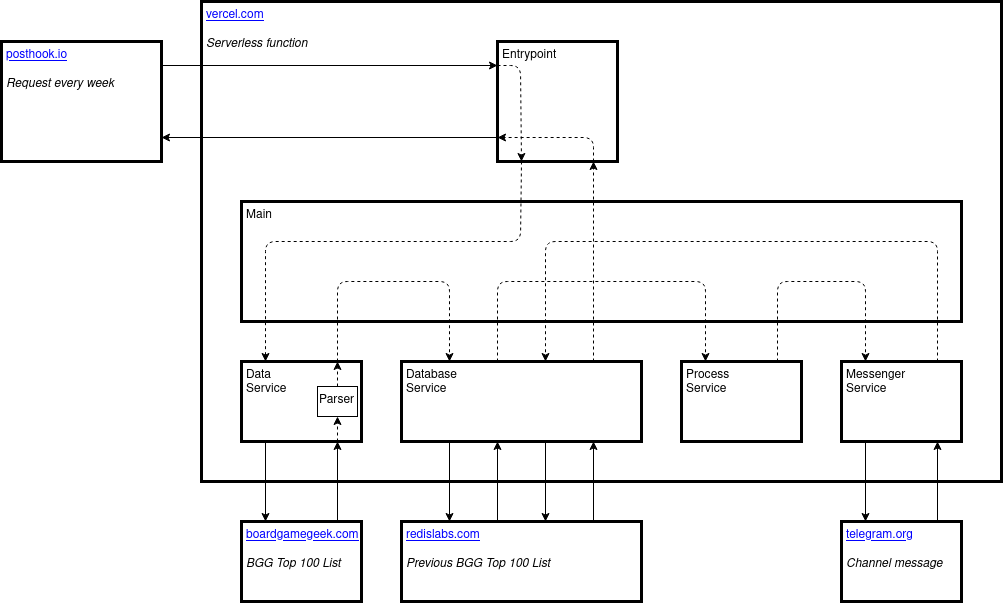

The diagram above was exported from draw.io. Its source (the exported page's mxGraphModel, read from the mxfile embedded in the PNG):
<mxGraphModel dx="572" dy="760" grid="1" gridSize="10" guides="1" tooltips="1" connect="1" arrows="1" fold="1" page="1" pageScale="1" pageWidth="850" pageHeight="1100" math="0" shadow="0">
  <root>
    <mxCell id="0" />
    <mxCell id="1" parent="0" />
    <mxCell id="wm3OCEfp7eFuCvmYDki0-2" value="&lt;font color=&quot;#0000FF&quot;&gt;&lt;u&gt;vercel.com&lt;br&gt;&lt;br&gt;&lt;/u&gt;&lt;font color=&quot;#000000&quot;&gt;&lt;i&gt;Serverless function&lt;/i&gt;&lt;/font&gt;&lt;u&gt;&lt;br&gt;&lt;/u&gt;&lt;/font&gt;" style="rounded=0;whiteSpace=wrap;html=1;horizontal=1;verticalAlign=top;align=left;strokeWidth=3;spacingLeft=3;" parent="1" vertex="1">
      <mxGeometry x="1080" y="40" width="800" height="480" as="geometry" />
    </mxCell>
    <mxCell id="wm3OCEfp7eFuCvmYDki0-10" value="&lt;div&gt;D&lt;span class=&quot;pl-c1&quot;&gt;ata&lt;/span&gt;&lt;/div&gt;&lt;div&gt;&lt;span class=&quot;pl-c1&quot;&gt;Service&lt;/span&gt;&lt;span class=&quot;pl-kos&quot;&gt;&lt;/span&gt;&lt;/div&gt;" style="rounded=0;whiteSpace=wrap;html=1;align=left;verticalAlign=top;points=[[0.2,0],[0.4,0],[0.6,0],[0.8,0],[0.2,1],[0.4,1],[0.6,1],[0.8,1]];strokeWidth=3;spacingLeft=3;" parent="1" vertex="1">
      <mxGeometry x="1120" y="400" width="120" height="80" as="geometry" />
    </mxCell>
    <mxCell id="wm3OCEfp7eFuCvmYDki0-41" value="Parser" style="rounded=0;whiteSpace=wrap;html=1;align=left;verticalAlign=top;" parent="1" vertex="1">
      <mxGeometry x="1196" y="425" width="40" height="30" as="geometry" />
    </mxCell>
    <mxCell id="wm3OCEfp7eFuCvmYDki0-1" value="&lt;font style=&quot;font-size: 12px;&quot; color=&quot;#0000FF&quot;&gt;&lt;u style=&quot;font-size: 12px;&quot;&gt;posthook.io&lt;br style=&quot;font-size: 12px;&quot;&gt;&lt;br style=&quot;font-size: 12px;&quot;&gt;&lt;/u&gt;&lt;i style=&quot;font-size: 12px;&quot;&gt;&lt;font style=&quot;font-size: 12px;&quot; color=&quot;#000000&quot;&gt;Request every week&lt;/font&gt;&lt;/i&gt;&lt;u style=&quot;font-size: 12px;&quot;&gt;&lt;br style=&quot;font-size: 12px;&quot;&gt;&lt;/u&gt;&lt;/font&gt;" style="rounded=0;whiteSpace=wrap;html=1;align=left;verticalAlign=top;points=[[1,0.2],[1,0.4],[1,0.6],[1,0.8],[0.2,1],[0.4,1],[0.6,1],[0.8,1]];strokeWidth=3;fontSize=12;spacingTop=0;spacingLeft=3;" parent="1" vertex="1">
      <mxGeometry x="880" y="80" width="160" height="120" as="geometry" />
    </mxCell>
    <mxCell id="wm3OCEfp7eFuCvmYDki0-3" value="&lt;div&gt;&lt;font color=&quot;#0000FF&quot;&gt;&lt;u&gt;telegram.org&lt;br&gt;&lt;br&gt;&lt;/u&gt;&lt;i&gt;&lt;font color=&quot;#000000&quot;&gt;Channel message&lt;/font&gt;&lt;/i&gt;&lt;u&gt;&lt;br&gt;&lt;/u&gt;&lt;/font&gt;&lt;/div&gt;" style="rounded=0;whiteSpace=wrap;html=1;align=left;verticalAlign=top;points=[[0.2,0],[0.4,0],[0.6,0],[0.8,0],[0.2,1],[0.4,1],[0.6,1],[0.8,1]];strokeWidth=3;spacingLeft=3;" parent="1" vertex="1">
      <mxGeometry x="1720" y="560" width="120" height="80" as="geometry" />
    </mxCell>
    <mxCell id="wm3OCEfp7eFuCvmYDki0-4" value="&lt;div&gt;&lt;font color=&quot;#0000FF&quot;&gt;&lt;u&gt;redislabs.com&lt;br&gt;&lt;br&gt;&lt;/u&gt;&lt;i&gt;&lt;font color=&quot;#000000&quot;&gt;Previous BGG Top 100 List&lt;/font&gt;&lt;/i&gt;&lt;u&gt;&lt;br&gt;&lt;/u&gt;&lt;/font&gt;&lt;/div&gt;" style="rounded=0;whiteSpace=wrap;html=1;align=left;verticalAlign=top;points=[[0.2,0],[0.4,0],[0.6,0],[0.8,0],[0.2,1],[0.4,1],[0.6,1],[0.8,1]];strokeWidth=3;spacingLeft=3;" parent="1" vertex="1">
      <mxGeometry x="1280" y="560" width="240" height="80" as="geometry" />
    </mxCell>
    <mxCell id="wm3OCEfp7eFuCvmYDki0-5" value="&lt;div&gt;&lt;font color=&quot;#0000FF&quot;&gt;&lt;u&gt;boardgamegeek.com&lt;/u&gt;&lt;/font&gt;&lt;/div&gt;&lt;div&gt;&lt;font color=&quot;#0000FF&quot;&gt;&lt;u&gt;&lt;br&gt;&lt;/u&gt;&lt;/font&gt;&lt;/div&gt;&lt;div&gt;&lt;font color=&quot;#0000FF&quot;&gt;&lt;i&gt;&lt;font color=&quot;#000000&quot;&gt;BGG Top 100 List&lt;/font&gt;&lt;/i&gt;&lt;u&gt;&lt;br&gt;&lt;/u&gt;&lt;/font&gt;&lt;/div&gt;" style="rounded=0;whiteSpace=wrap;html=1;align=left;verticalAlign=top;points=[[0.2,0],[0.4,0],[0.6,0],[0.8,0],[0.2,1],[0.4,1],[0.6,1],[0.8,1]];strokeWidth=3;spacingLeft=3;" parent="1" vertex="1">
      <mxGeometry x="1120" y="560" width="120" height="80" as="geometry" />
    </mxCell>
    <mxCell id="wm3OCEfp7eFuCvmYDki0-8" value="Main" style="rounded=0;whiteSpace=wrap;html=1;align=left;verticalAlign=top;strokeWidth=3;spacingLeft=3;" parent="1" vertex="1">
      <mxGeometry x="1120" y="240" width="720" height="120" as="geometry" />
    </mxCell>
    <mxCell id="wm3OCEfp7eFuCvmYDki0-11" value="&lt;div&gt;M&lt;span class=&quot;pl-c1&quot;&gt;essenger&lt;/span&gt;&lt;/div&gt;&lt;div&gt;&lt;span class=&quot;pl-c1&quot;&gt;Service&lt;/span&gt;&lt;span class=&quot;pl-kos&quot;&gt;&lt;/span&gt;&lt;/div&gt;" style="rounded=0;whiteSpace=wrap;html=1;align=left;verticalAlign=top;points=[[0.2,0],[0.4,0],[0.6,0],[0.8,0],[0.2,1],[0.4,1],[0.6,1],[0.8,1]];strokeWidth=3;spacingLeft=3;" parent="1" vertex="1">
      <mxGeometry x="1720" y="400" width="120" height="80" as="geometry" />
    </mxCell>
    <mxCell id="wm3OCEfp7eFuCvmYDki0-12" value="&lt;div&gt;P&lt;span class=&quot;pl-c1&quot;&gt;rocess&lt;/span&gt;&lt;/div&gt;&lt;div&gt;&lt;span class=&quot;pl-c1&quot;&gt;Service&lt;/span&gt;&lt;span class=&quot;pl-kos&quot;&gt;&lt;/span&gt;&lt;/div&gt;" style="rounded=0;whiteSpace=wrap;html=1;align=left;verticalAlign=top;points=[[0.2,0],[0.4,0],[0.6,0],[0.8,0],[0.2,1],[0.4,1],[0.6,1],[0.8,1]];strokeWidth=3;spacingLeft=3;" parent="1" vertex="1">
      <mxGeometry x="1560" y="400" width="120" height="80" as="geometry" />
    </mxCell>
    <mxCell id="wm3OCEfp7eFuCvmYDki0-13" value="&lt;div&gt;D&lt;span class=&quot;pl-c1&quot;&gt;atabase&lt;/span&gt;&lt;/div&gt;&lt;div&gt;&lt;span class=&quot;pl-c1&quot;&gt;Service&lt;/span&gt;&lt;span class=&quot;pl-kos&quot;&gt;&lt;/span&gt;&lt;/div&gt;" style="rounded=0;whiteSpace=wrap;html=1;align=left;verticalAlign=top;points=[[0.2,0],[0.4,0],[0.6,0],[0.8,0],[0.2,1],[0.4,1],[0.6,1],[0.8,1]];strokeWidth=3;spacingLeft=3;" parent="1" vertex="1">
      <mxGeometry x="1280" y="400" width="240" height="80" as="geometry" />
    </mxCell>
    <mxCell id="wm3OCEfp7eFuCvmYDki0-15" value="&lt;div&gt;Entrypoint&lt;/div&gt;" style="rounded=0;whiteSpace=wrap;html=1;align=left;verticalAlign=top;points=[[0,0.2],[0,0.4],[0,0.6],[0,0.8],[0.2,1],[0.4,1],[0.6,1],[0.8,1]];strokeWidth=3;spacingLeft=3;" parent="1" vertex="1">
      <mxGeometry x="1376" y="80" width="120" height="120" as="geometry" />
    </mxCell>
    <mxCell id="wm3OCEfp7eFuCvmYDki0-17" value="" style="endArrow=classic;html=1;exitX=0.8;exitY=0;exitDx=0;exitDy=0;dashed=1;entryX=0.2;entryY=0;entryDx=0;entryDy=0;" parent="1" source="wm3OCEfp7eFuCvmYDki0-10" target="wm3OCEfp7eFuCvmYDki0-13" edge="1">
      <mxGeometry width="50" height="50" relative="1" as="geometry">
        <mxPoint x="1430" y="120" as="sourcePoint" />
        <mxPoint x="990" y="370" as="targetPoint" />
        <Array as="points">
          <mxPoint x="1216" y="320" />
          <mxPoint x="1328" y="320" />
        </Array>
      </mxGeometry>
    </mxCell>
    <mxCell id="wm3OCEfp7eFuCvmYDki0-20" value="" style="endArrow=classic;html=1;entryX=0.2;entryY=0;entryDx=0;entryDy=0;exitX=0.2;exitY=1;exitDx=0;exitDy=0;dashed=1;" parent="1" source="wm3OCEfp7eFuCvmYDki0-15" target="wm3OCEfp7eFuCvmYDki0-10" edge="1">
      <mxGeometry width="50" height="50" relative="1" as="geometry">
        <mxPoint x="1370" y="140" as="sourcePoint" />
        <mxPoint x="1150" y="350" as="targetPoint" />
        <Array as="points">
          <mxPoint x="1399" y="280" />
          <mxPoint x="1144" y="280" />
        </Array>
      </mxGeometry>
    </mxCell>
    <mxCell id="wm3OCEfp7eFuCvmYDki0-21" value="" style="endArrow=classic;html=1;entryX=0.2;entryY=0;entryDx=0;entryDy=0;dashed=1;exitX=0.4;exitY=0;exitDx=0;exitDy=0;" parent="1" source="wm3OCEfp7eFuCvmYDki0-13" target="wm3OCEfp7eFuCvmYDki0-12" edge="1">
      <mxGeometry width="50" height="50" relative="1" as="geometry">
        <mxPoint x="1349" y="400" as="sourcePoint" />
        <mxPoint x="1540" y="380" as="targetPoint" />
        <Array as="points">
          <mxPoint x="1376" y="320" />
          <mxPoint x="1584" y="320" />
        </Array>
      </mxGeometry>
    </mxCell>
    <mxCell id="wm3OCEfp7eFuCvmYDki0-22" value="" style="endArrow=classic;html=1;exitX=0.8;exitY=0;exitDx=0;exitDy=0;entryX=0.2;entryY=0;entryDx=0;entryDy=0;dashed=1;" parent="1" source="wm3OCEfp7eFuCvmYDki0-12" target="wm3OCEfp7eFuCvmYDki0-11" edge="1">
      <mxGeometry width="50" height="50" relative="1" as="geometry">
        <mxPoint x="1560.98" y="400" as="sourcePoint" />
        <mxPoint x="1680" y="400" as="targetPoint" />
        <Array as="points">
          <mxPoint x="1656" y="320" />
          <mxPoint x="1744" y="320" />
        </Array>
      </mxGeometry>
    </mxCell>
    <mxCell id="wm3OCEfp7eFuCvmYDki0-23" value="" style="endArrow=classic;html=1;entryX=0.6;entryY=0;entryDx=0;entryDy=0;exitX=0.8;exitY=0;exitDx=0;exitDy=0;dashed=1;" parent="1" source="wm3OCEfp7eFuCvmYDki0-11" target="wm3OCEfp7eFuCvmYDki0-13" edge="1">
      <mxGeometry width="50" height="50" relative="1" as="geometry">
        <mxPoint x="1730" y="380" as="sourcePoint" />
        <mxPoint x="1510" y="160" as="targetPoint" />
        <Array as="points">
          <mxPoint x="1816" y="280" />
          <mxPoint x="1424" y="280" />
        </Array>
      </mxGeometry>
    </mxCell>
    <mxCell id="wm3OCEfp7eFuCvmYDki0-24" value="" style="endArrow=classic;html=1;exitX=0.2;exitY=1;exitDx=0;exitDy=0;entryX=0.2;entryY=0;entryDx=0;entryDy=0;" parent="1" source="wm3OCEfp7eFuCvmYDki0-10" target="wm3OCEfp7eFuCvmYDki0-5" edge="1">
      <mxGeometry width="50" height="50" relative="1" as="geometry">
        <mxPoint x="1280" y="290" as="sourcePoint" />
        <mxPoint x="1180" y="550" as="targetPoint" />
      </mxGeometry>
    </mxCell>
    <mxCell id="wm3OCEfp7eFuCvmYDki0-25" value="" style="endArrow=classic;html=1;entryX=0.2;entryY=0;entryDx=0;entryDy=0;exitX=0.2;exitY=1;exitDx=0;exitDy=0;" parent="1" source="wm3OCEfp7eFuCvmYDki0-13" target="wm3OCEfp7eFuCvmYDki0-4" edge="1">
      <mxGeometry width="50" height="50" relative="1" as="geometry">
        <mxPoint x="1300" y="480" as="sourcePoint" />
        <mxPoint x="1300" y="550" as="targetPoint" />
      </mxGeometry>
    </mxCell>
    <mxCell id="wm3OCEfp7eFuCvmYDki0-26" value="" style="endArrow=classic;html=1;exitX=0.2;exitY=1;exitDx=0;exitDy=0;entryX=0.2;entryY=0;entryDx=0;entryDy=0;" parent="1" source="wm3OCEfp7eFuCvmYDki0-11" target="wm3OCEfp7eFuCvmYDki0-3" edge="1">
      <mxGeometry width="50" height="50" relative="1" as="geometry">
        <mxPoint x="1743" y="480" as="sourcePoint" />
        <mxPoint x="1743" y="560" as="targetPoint" />
      </mxGeometry>
    </mxCell>
    <mxCell id="wm3OCEfp7eFuCvmYDki0-27" value="" style="endArrow=classic;html=1;exitX=0.8;exitY=0;exitDx=0;exitDy=0;entryX=0.8;entryY=1;entryDx=0;entryDy=0;" parent="1" source="wm3OCEfp7eFuCvmYDki0-3" target="wm3OCEfp7eFuCvmYDki0-11" edge="1">
      <mxGeometry width="50" height="50" relative="1" as="geometry">
        <mxPoint x="1720" y="450" as="sourcePoint" />
        <mxPoint x="1720" y="490" as="targetPoint" />
      </mxGeometry>
    </mxCell>
    <mxCell id="wm3OCEfp7eFuCvmYDki0-28" value="" style="endArrow=classic;html=1;entryX=0.4;entryY=1;entryDx=0;entryDy=0;exitX=0.4;exitY=0;exitDx=0;exitDy=0;" parent="1" source="wm3OCEfp7eFuCvmYDki0-4" target="wm3OCEfp7eFuCvmYDki0-13" edge="1">
      <mxGeometry width="50" height="50" relative="1" as="geometry">
        <mxPoint x="1340" y="530" as="sourcePoint" />
        <mxPoint x="1350" y="480" as="targetPoint" />
      </mxGeometry>
    </mxCell>
    <mxCell id="wm3OCEfp7eFuCvmYDki0-29" value="" style="endArrow=classic;html=1;exitX=0.8;exitY=0;exitDx=0;exitDy=0;entryX=0.8;entryY=1;entryDx=0;entryDy=0;" parent="1" source="wm3OCEfp7eFuCvmYDki0-5" target="wm3OCEfp7eFuCvmYDki0-10" edge="1">
      <mxGeometry width="50" height="50" relative="1" as="geometry">
        <mxPoint x="1380" y="490" as="sourcePoint" />
        <mxPoint x="1380" y="450" as="targetPoint" />
      </mxGeometry>
    </mxCell>
    <mxCell id="wm3OCEfp7eFuCvmYDki0-31" value="" style="endArrow=classic;html=1;exitX=0;exitY=0.8;exitDx=0;exitDy=0;entryX=1;entryY=0.8;entryDx=0;entryDy=0;" parent="1" source="wm3OCEfp7eFuCvmYDki0-15" target="wm3OCEfp7eFuCvmYDki0-1" edge="1">
      <mxGeometry width="50" height="50" relative="1" as="geometry">
        <mxPoint x="1090" y="209.5" as="sourcePoint" />
        <mxPoint x="1410" y="210" as="targetPoint" />
      </mxGeometry>
    </mxCell>
    <mxCell id="wm3OCEfp7eFuCvmYDki0-34" value="" style="endArrow=classic;html=1;exitX=1;exitY=0.2;exitDx=0;exitDy=0;entryX=0;entryY=0.2;entryDx=0;entryDy=0;" parent="1" source="wm3OCEfp7eFuCvmYDki0-1" target="wm3OCEfp7eFuCvmYDki0-15" edge="1">
      <mxGeometry width="50" height="50" relative="1" as="geometry">
        <mxPoint x="1410" y="220" as="sourcePoint" />
        <mxPoint x="1050" y="220" as="targetPoint" />
      </mxGeometry>
    </mxCell>
    <mxCell id="wm3OCEfp7eFuCvmYDki0-35" value="" style="endArrow=classic;html=1;exitX=0;exitY=0.2;exitDx=0;exitDy=0;entryX=0.2;entryY=1;entryDx=0;entryDy=0;dashed=1;" parent="1" source="wm3OCEfp7eFuCvmYDki0-15" target="wm3OCEfp7eFuCvmYDki0-15" edge="1">
      <mxGeometry width="50" height="50" relative="1" as="geometry">
        <mxPoint x="1320" y="390" as="sourcePoint" />
        <mxPoint x="1370" y="340" as="targetPoint" />
        <Array as="points">
          <mxPoint x="1399" y="104" />
        </Array>
      </mxGeometry>
    </mxCell>
    <mxCell id="wm3OCEfp7eFuCvmYDki0-36" value="" style="endArrow=classic;html=1;exitX=0.8;exitY=1;exitDx=0;exitDy=0;entryX=0;entryY=0.8;entryDx=0;entryDy=0;dashed=1;" parent="1" source="wm3OCEfp7eFuCvmYDki0-15" target="wm3OCEfp7eFuCvmYDki0-15" edge="1">
      <mxGeometry width="50" height="50" relative="1" as="geometry">
        <mxPoint x="1410" y="160" as="sourcePoint" />
        <mxPoint x="1440" y="250" as="targetPoint" />
        <Array as="points">
          <mxPoint x="1472" y="176" />
        </Array>
      </mxGeometry>
    </mxCell>
    <mxCell id="wm3OCEfp7eFuCvmYDki0-38" value="" style="endArrow=classic;html=1;dashed=1;entryX=0.8;entryY=1;entryDx=0;entryDy=0;exitX=0.8;exitY=0;exitDx=0;exitDy=0;" parent="1" source="wm3OCEfp7eFuCvmYDki0-13" target="wm3OCEfp7eFuCvmYDki0-15" edge="1">
      <mxGeometry width="50" height="50" relative="1" as="geometry">
        <mxPoint x="1510" y="380" as="sourcePoint" />
        <mxPoint x="1490" y="40" as="targetPoint" />
        <Array as="points" />
      </mxGeometry>
    </mxCell>
    <mxCell id="wm3OCEfp7eFuCvmYDki0-42" value="" style="endArrow=classic;html=1;exitX=0.8;exitY=1;exitDx=0;exitDy=0;dashed=1;entryX=0.5;entryY=1;entryDx=0;entryDy=0;" parent="1" source="wm3OCEfp7eFuCvmYDki0-10" target="wm3OCEfp7eFuCvmYDki0-41" edge="1">
      <mxGeometry width="50" height="50" relative="1" as="geometry">
        <mxPoint x="1380" y="560" as="sourcePoint" />
        <mxPoint x="1210" y="460" as="targetPoint" />
      </mxGeometry>
    </mxCell>
    <mxCell id="wm3OCEfp7eFuCvmYDki0-44" value="" style="endArrow=classic;html=1;exitX=0.5;exitY=0;exitDx=0;exitDy=0;dashed=1;entryX=0.8;entryY=0;entryDx=0;entryDy=0;" parent="1" source="wm3OCEfp7eFuCvmYDki0-41" target="wm3OCEfp7eFuCvmYDki0-10" edge="1">
      <mxGeometry width="50" height="50" relative="1" as="geometry">
        <mxPoint x="1220" y="490" as="sourcePoint" />
        <mxPoint x="1210" y="400" as="targetPoint" />
      </mxGeometry>
    </mxCell>
    <mxCell id="wm3OCEfp7eFuCvmYDki0-45" value="" style="endArrow=classic;html=1;entryX=0.6;entryY=0;entryDx=0;entryDy=0;exitX=0.6;exitY=1;exitDx=0;exitDy=0;" parent="1" source="wm3OCEfp7eFuCvmYDki0-13" target="wm3OCEfp7eFuCvmYDki0-4" edge="1">
      <mxGeometry width="50" height="50" relative="1" as="geometry">
        <mxPoint x="1410" y="480" as="sourcePoint" />
        <mxPoint x="1410" y="550" as="targetPoint" />
      </mxGeometry>
    </mxCell>
    <mxCell id="wm3OCEfp7eFuCvmYDki0-46" value="" style="endArrow=classic;html=1;exitX=0.8;exitY=0;exitDx=0;exitDy=0;" parent="1" source="wm3OCEfp7eFuCvmYDki0-4" edge="1">
      <mxGeometry width="50" height="50" relative="1" as="geometry">
        <mxPoint x="1460" y="550" as="sourcePoint" />
        <mxPoint x="1472" y="480" as="targetPoint" />
      </mxGeometry>
    </mxCell>
  </root>
</mxGraphModel>